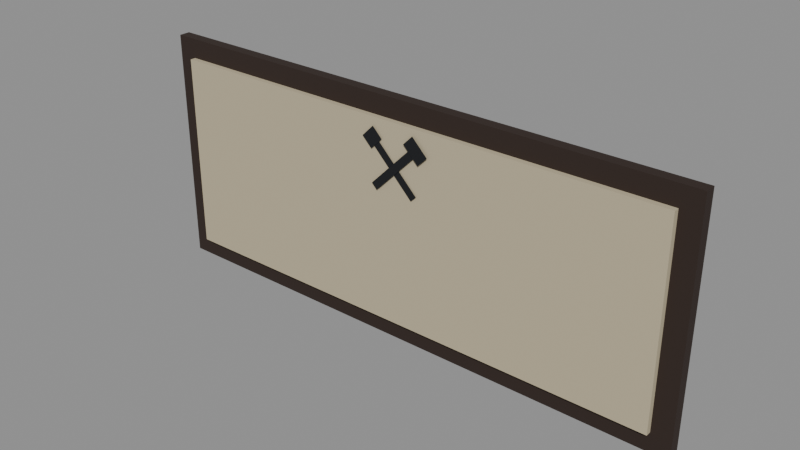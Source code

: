 # Source: aviso.blend  (saved by Blender 5.3.31; exported with 4.5.12 LTS)
import bpy
from mathutils import Matrix  # noqa: F401  (used for matrix-valued properties, if any)

bpy.ops.wm.read_factory_settings(use_empty=True)
scene = bpy.context.scene
scene.name = 'Scene'

# ---- collections
col_exportar = bpy.data.collections.new('Exportar'); scene.collection.children.link(col_exportar)
col_referencia = bpy.data.collections.new('Referencia'); scene.collection.children.link(col_referencia)
col_referencia.hide_render = True

# ---- materials (node trees are filled in below, after node groups)
mat_vs_opaco = bpy.data.materials.new('vs_opaco')

# ---- material node trees
mat_vs_opaco.use_nodes = True; mat_vs_opaco.node_tree.nodes.clear()
_N = mat_vs_opaco.node_tree.nodes; _L = mat_vs_opaco.node_tree.links
n0 = _N.new('ShaderNodeBsdfPrincipled'); n0.name = 'Principled BSDF'; n0.location = (-200, 100)
n0.inputs[2].default_value = 0.82
n0.inputs[10].default_value = 0.005
n1 = _N.new('ShaderNodeOutputMaterial'); n1.name = 'Material Output'; n1.location = (200, 100)
n2 = _N.new('ShaderNodeVertexColor'); n2.name = 'Color Attribute'; n2.location = (-500, 100)
n2.layer_name = 'Color'
_L.new(n0.outputs[0], n1.inputs[0])
_L.new(n2.outputs[0], n0.inputs[0])
n1.is_active_output = True

# ---- meshes
me_aviso_190x75 = bpy.data.meshes.new('Aviso_190x75')
me_aviso_190x75.from_pydata([(1.0, 0.0, -0.425), (-1.0, 0.0, -0.425), (-1.0, 0.0, 0.425), (1.0, 0.0, 0.425), (-1.0, -0.04, -0.425), (1.0, -0.04, -0.425), (1.0, -0.04, 0.425), (-1.0, -0.04, 0.425), (0.93, -0.04, -0.355), (-0.93, -0.04, -0.355), (-0.93, -0.04, 0.355), (0.93, -0.04, 0.355), (-0.93, -0.06, -0.355), (0.93, -0.06, -0.355), (0.93, -0.06, 0.355), (-0.93, -0.06, 0.355), (0.08768, -0.064, 0.1346), (-0.06788, -0.064, 0.2902), (-0.08768, -0.064, 0.2704), (0.06788, -0.064, 0.1148), (-0.04738, -0.0655, 0.2923), (-0.08273, -0.0655, 0.3277), (-0.1252, -0.0655, 0.2852), (-0.0898, -0.0655, 0.2499), (-0.06788, -0.067, 0.1148), (0.08768, -0.067, 0.2704), (0.06788, -0.067, 0.2902), (-0.08768, -0.067, 0.1346), (0.09687, -0.0685, 0.2428), (0.1322, -0.0685, 0.2782), (0.07566, -0.0685, 0.3347), (0.04031, -0.0685, 0.2994)], [], [(0, 1, 2, 3), (4, 5, 6, 7), (5, 0, 3, 6), (1, 4, 7, 2), (7, 6, 3, 2), (1, 0, 5, 4), (8, 9, 10, 11), (12, 13, 14, 15), (13, 8, 11, 14), (9, 12, 15, 10), (15, 14, 11, 10), (9, 8, 13, 12), (16, 17, 18, 19), (20, 21, 22, 23), (24, 25, 26, 27), (28, 29, 30, 31)])
_ca = me_aviso_190x75.color_attributes.new('Color', 'FLOAT_COLOR', 'CORNER')
_ca.data.foreach_set('color', [0.02732, 0.01444, 0.009721, 1.0, 0.02732, 0.01444, 0.009721, 1.0, 0.02732, 0.01444, 0.009721, 1.0, 0.02732, 0.01444, 0.009721, 1.0, 0.02732, 0.01444, 0.009721, 1.0, 0.02732, 0.01444, 0.009721, 1.0, 0.02732, 0.01444, 0.009721, 1.0, 0.02732, 0.01444, 0.009721, 1.0, 0.02732, 0.01444, 0.009721, 1.0, 0.02732, 0.01444, 0.009721, 1.0, 0.02732, 0.01444, 0.009721, 1.0, 0.02732, 0.01444, 0.009721, 1.0, 0.02732, 0.01444, 0.009721, 1.0, 0.02732, 0.01444, 0.009721, 1.0, 0.02732, 0.01444, 0.009721, 1.0, 0.02732, 0.01444, 0.009721, 1.0, 0.02732, 0.01444, 0.009721, 1.0, 0.02732, 0.01444, 0.009721, 1.0, 0.02732, 0.01444, 0.009721, 1.0, 0.02732, 0.01444, 0.009721, 1.0, 0.02732, 0.01444, 0.009721, 1.0, 0.02732, 0.01444, 0.009721, 1.0, 0.02732, 0.01444, 0.009721, 1.0, 0.02732, 0.01444, 0.009721, 1.0, 0.521, 0.4508, 0.305, 1.0, 0.521, 0.4508, 0.305, 1.0, 0.521, 0.4508, 0.305, 1.0, 0.521, 0.4508, 0.305, 1.0, 0.521, 0.4508, 0.305, 1.0, 0.521, 0.4508, 0.305, 1.0, 0.521, 0.4508, 0.305, 1.0, 0.521, 0.4508, 0.305, 1.0, 0.521, 0.4508, 0.305, 1.0, 0.521, 0.4508, 0.305, 1.0, 0.521, 0.4508, 0.305, 1.0, 0.521, 0.4508, 0.305, 1.0, 0.521, 0.4508, 0.305, 1.0, 0.521, 0.4508, 0.305, 1.0, 0.521, 0.4508, 0.305, 1.0, 0.521, 0.4508, 0.305, 1.0, 0.521, 0.4508, 0.305, 1.0, 0.521, 0.4508, 0.305, 1.0, 0.521, 0.4508, 0.305, 1.0, 0.521, 0.4508, 0.305, 1.0, 0.521, 0.4508, 0.305, 1.0, 0.521, 0.4508, 0.305, 1.0, 0.521, 0.4508, 0.305, 1.0, 0.521, 0.4508, 0.305, 1.0, 0.003347, 0.004391, 0.006995, 1.0, 0.003347, 0.004391, 0.006995, 1.0, 0.003347, 0.004391, 0.006995, 1.0, 0.003347, 0.004391, 0.006995, 1.0, 0.003347, 0.004391, 0.006995, 1.0, 0.003347, 0.004391, 0.006995, 1.0, 0.003347, 0.004391, 0.006995, 1.0, 0.003347, 0.004391, 0.006995, 1.0, 0.003347, 0.004391, 0.006995, 1.0, 0.003347, 0.004391, 0.006995, 1.0, 0.003347, 0.004391, 0.006995, 1.0, 0.003347, 0.004391, 0.006995, 1.0, 0.003347, 0.004391, 0.006995, 1.0, 0.003347, 0.004391, 0.006995, 1.0, 0.003347, 0.004391, 0.006995, 1.0, 0.003347, 0.004391, 0.006995, 1.0])
me_aviso_190x75.materials.append(mat_vs_opaco)
me_aviso_190x75.update()
me_aviso_190x75_original = bpy.data.meshes.new('Aviso_190x75_Original')
me_aviso_190x75_original.from_pydata([(1.0, 0.0, -0.425), (-1.0, 0.0, -0.425), (-1.0, 0.0, 0.425), (1.0, 0.0, 0.425), (-1.0, -0.04, -0.425), (1.0, -0.04, -0.425), (1.0, -0.04, 0.425), (-1.0, -0.04, 0.425), (1.0, -0.04, -0.425), (1.0, 0.0, -0.425), (1.0, 0.0, 0.425), (1.0, -0.04, 0.425), (-1.0, 0.0, -0.425), (-1.0, -0.04, -0.425), (-1.0, -0.04, 0.425), (-1.0, 0.0, 0.425), (-1.0, -0.04, 0.425), (1.0, -0.04, 0.425), (1.0, 0.0, 0.425), (-1.0, 0.0, 0.425), (-1.0, 0.0, -0.425), (1.0, 0.0, -0.425), (1.0, -0.04, -0.425), (-1.0, -0.04, -0.425), (0.93, -0.04, -0.355), (-0.93, -0.04, -0.355), (-0.93, -0.04, 0.355), (0.93, -0.04, 0.355), (-0.93, -0.06, -0.355), (0.93, -0.06, -0.355), (0.93, -0.06, 0.355), (-0.93, -0.06, 0.355), (0.93, -0.06, -0.355), (0.93, -0.04, -0.355), (0.93, -0.04, 0.355), (0.93, -0.06, 0.355), (-0.93, -0.04, -0.355), (-0.93, -0.06, -0.355), (-0.93, -0.06, 0.355), (-0.93, -0.04, 0.355), (-0.93, -0.06, 0.355), (0.93, -0.06, 0.355), (0.93, -0.04, 0.355), (-0.93, -0.04, 0.355), (-0.93, -0.04, -0.355), (0.93, -0.04, -0.355), (0.93, -0.06, -0.355), (-0.93, -0.06, -0.355), (0.08768, -0.064, 0.1346), (-0.06788, -0.064, 0.2902), (-0.08768, -0.064, 0.2704), (0.06788, -0.064, 0.1148), (-0.04738, -0.0655, 0.2923), (-0.08273, -0.0655, 0.3277), (-0.1252, -0.0655, 0.2852), (-0.0898, -0.0655, 0.2499), (-0.06788, -0.067, 0.1148), (0.08768, -0.067, 0.2704), (0.06788, -0.067, 0.2902), (-0.08768, -0.067, 0.1346), (0.09687, -0.0685, 0.2428), (0.1322, -0.0685, 0.2782), (0.07566, -0.0685, 0.3347), (0.04031, -0.0685, 0.2994)], [], [(0, 1, 2, 3), (4, 5, 6, 7), (8, 9, 10, 11), (12, 13, 14, 15), (16, 17, 18, 19), (20, 21, 22, 23), (24, 25, 26, 27), (28, 29, 30, 31), (32, 33, 34, 35), (36, 37, 38, 39), (40, 41, 42, 43), (44, 45, 46, 47), (48, 49, 50, 51), (52, 53, 54, 55), (56, 57, 58, 59), (60, 61, 62, 63)])
_ca = me_aviso_190x75_original.color_attributes.new('Color', 'FLOAT_COLOR', 'CORNER')
_ca.data.foreach_set('color', [0.02732, 0.01444, 0.009721, 1.0, 0.02732, 0.01444, 0.009721, 1.0, 0.02732, 0.01444, 0.009721, 1.0, 0.02732, 0.01444, 0.009721, 1.0, 0.02732, 0.01444, 0.009721, 1.0, 0.02732, 0.01444, 0.009721, 1.0, 0.02732, 0.01444, 0.009721, 1.0, 0.02732, 0.01444, 0.009721, 1.0, 0.02732, 0.01444, 0.009721, 1.0, 0.02732, 0.01444, 0.009721, 1.0, 0.02732, 0.01444, 0.009721, 1.0, 0.02732, 0.01444, 0.009721, 1.0, 0.02732, 0.01444, 0.009721, 1.0, 0.02732, 0.01444, 0.009721, 1.0, 0.02732, 0.01444, 0.009721, 1.0, 0.02732, 0.01444, 0.009721, 1.0, 0.02732, 0.01444, 0.009721, 1.0, 0.02732, 0.01444, 0.009721, 1.0, 0.02732, 0.01444, 0.009721, 1.0, 0.02732, 0.01444, 0.009721, 1.0, 0.02732, 0.01444, 0.009721, 1.0, 0.02732, 0.01444, 0.009721, 1.0, 0.02732, 0.01444, 0.009721, 1.0, 0.02732, 0.01444, 0.009721, 1.0, 0.521, 0.4508, 0.305, 1.0, 0.521, 0.4508, 0.305, 1.0, 0.521, 0.4508, 0.305, 1.0, 0.521, 0.4508, 0.305, 1.0, 0.521, 0.4508, 0.305, 1.0, 0.521, 0.4508, 0.305, 1.0, 0.521, 0.4508, 0.305, 1.0, 0.521, 0.4508, 0.305, 1.0, 0.521, 0.4508, 0.305, 1.0, 0.521, 0.4508, 0.305, 1.0, 0.521, 0.4508, 0.305, 1.0, 0.521, 0.4508, 0.305, 1.0, 0.521, 0.4508, 0.305, 1.0, 0.521, 0.4508, 0.305, 1.0, 0.521, 0.4508, 0.305, 1.0, 0.521, 0.4508, 0.305, 1.0, 0.521, 0.4508, 0.305, 1.0, 0.521, 0.4508, 0.305, 1.0, 0.521, 0.4508, 0.305, 1.0, 0.521, 0.4508, 0.305, 1.0, 0.521, 0.4508, 0.305, 1.0, 0.521, 0.4508, 0.305, 1.0, 0.521, 0.4508, 0.305, 1.0, 0.521, 0.4508, 0.305, 1.0, 0.003347, 0.004391, 0.006995, 1.0, 0.003347, 0.004391, 0.006995, 1.0, 0.003347, 0.004391, 0.006995, 1.0, 0.003347, 0.004391, 0.006995, 1.0, 0.003347, 0.004391, 0.006995, 1.0, 0.003347, 0.004391, 0.006995, 1.0, 0.003347, 0.004391, 0.006995, 1.0, 0.003347, 0.004391, 0.006995, 1.0, 0.003347, 0.004391, 0.006995, 1.0, 0.003347, 0.004391, 0.006995, 1.0, 0.003347, 0.004391, 0.006995, 1.0, 0.003347, 0.004391, 0.006995, 1.0, 0.003347, 0.004391, 0.006995, 1.0, 0.003347, 0.004391, 0.006995, 1.0, 0.003347, 0.004391, 0.006995, 1.0, 0.003347, 0.004391, 0.006995, 1.0])
me_aviso_190x75_original.materials.append(mat_vs_opaco)
me_aviso_190x75_original.update()

# ---- objects
ob_aviso_190x75 = bpy.data.objects.new('Aviso_190x75', me_aviso_190x75)
ob_aviso_190x75_original = bpy.data.objects.new('Aviso_190x75_Original', me_aviso_190x75_original)

# ---- transforms, parenting, visibility, modifiers, constraints
ob_aviso_190x75.location = (0.0, 0.0, 0.0)
ob_aviso_190x75_original.location = (0.0, 0.0, 0.0)
ob_aviso_190x75_original.hide_render = True
ob_aviso_190x75_original.display_type = 'WIRE'

# ---- collection membership
col_exportar.objects.link(ob_aviso_190x75)
col_referencia.objects.link(ob_aviso_190x75_original)

# ---- scene / render settings (as saved in the file)
scene.frame_start = 1; scene.frame_end = 250; scene.frame_set(1)
scene.render.engine = 'BLENDER_EEVEE_NEXT'
scene.render.bake_bias = 0.0
scene.render.bake_samples = 0
scene.render.compositor_device = 'GPU'
scene.eevee.use_volume_custom_range = False
scene.eevee.fast_gi_thickness_near = 0.1
scene.eevee.fast_gi_thickness_far = 0.0
scene.eevee.ray_tracing_options.screen_trace_thickness = 0.1
bpy.context.view_layer.update()

# ---- added for rendering (the .blend has no active camera and no usable light): camera, sun + grey world if the file has none
cam_auto = bpy.data.cameras.new('AutoCamera')
cam_auto.lens = 50.0
cam_auto.sensor_width = 36.0
cam_auto.clip_end = 1000.0
ob_auto_camera = bpy.data.objects.new('AutoCamera', cam_auto)
scene.collection.objects.link(ob_auto_camera)
ob_auto_camera.location = (2.01163, -2.44821, 1.60931)
ob_auto_camera.rotation_euler = (1.09748, -7.21219e-08, 0.694738)
scene.camera = ob_auto_camera
light_auto_sun = bpy.data.lights.new('AutoSun', 'SUN')
light_auto_sun.energy = 3.0
light_auto_sun.angle = 0.0523599
ob_auto_sun = bpy.data.objects.new('AutoSun', light_auto_sun)
scene.collection.objects.link(ob_auto_sun)
ob_auto_sun.rotation_euler = (0.872665, 0.174533, 0.523599)
if scene.world is None:
    world_auto = bpy.data.worlds.new('AutoWorld')
    world_auto.color = (0.3, 0.3, 0.3)
    scene.world = world_auto
bpy.context.view_layer.update()
